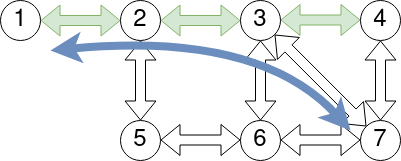

The diagram above was exported from draw.io. Its source (the exported page's mxGraphModel, read from the mxfile embedded in the PNG):
<mxGraphModel dx="1350" dy="752" grid="1" gridSize="10" guides="1" tooltips="1" connect="1" arrows="1" fold="1" page="1" pageScale="1" pageWidth="850" pageHeight="1100" math="0" shadow="0">
  <root>
    <mxCell id="0" />
    <mxCell id="1" parent="0" />
    <mxCell id="0FVTSnv7qXCoYu9Gs7r5-1" value="1" style="ellipse;whiteSpace=wrap;html=1;aspect=fixed;fontSize=24;" parent="1" vertex="1">
      <mxGeometry x="60" y="100" width="40" height="40" as="geometry" />
    </mxCell>
    <mxCell id="0FVTSnv7qXCoYu9Gs7r5-2" value="2" style="ellipse;whiteSpace=wrap;html=1;aspect=fixed;fontSize=24;" parent="1" vertex="1">
      <mxGeometry x="180" y="100" width="40" height="40" as="geometry" />
    </mxCell>
    <mxCell id="0FVTSnv7qXCoYu9Gs7r5-3" value="&lt;font style=&quot;font-size: 24px&quot;&gt;3&lt;/font&gt;" style="ellipse;whiteSpace=wrap;html=1;aspect=fixed;" parent="1" vertex="1">
      <mxGeometry x="300" y="100" width="40" height="40" as="geometry" />
    </mxCell>
    <mxCell id="0FVTSnv7qXCoYu9Gs7r5-4" value="&lt;font style=&quot;font-size: 24px&quot;&gt;6&lt;/font&gt;" style="ellipse;whiteSpace=wrap;html=1;aspect=fixed;" parent="1" vertex="1">
      <mxGeometry x="300" y="220" width="40" height="40" as="geometry" />
    </mxCell>
    <mxCell id="0FVTSnv7qXCoYu9Gs7r5-6" value="" style="shape=flexArrow;endArrow=classic;startArrow=classic;html=1;entryX=0;entryY=0.5;entryDx=0;entryDy=0;fillColor=#d5e8d4;strokeColor=#82b366;" parent="1" target="0FVTSnv7qXCoYu9Gs7r5-2" edge="1">
      <mxGeometry width="100" height="100" relative="1" as="geometry">
        <mxPoint x="100" y="120" as="sourcePoint" />
        <mxPoint x="470" y="360" as="targetPoint" />
      </mxGeometry>
    </mxCell>
    <mxCell id="0FVTSnv7qXCoYu9Gs7r5-7" value="" style="shape=flexArrow;endArrow=classic;startArrow=classic;html=1;exitX=1;exitY=0.5;exitDx=0;exitDy=0;entryX=0;entryY=0.5;entryDx=0;entryDy=0;fillColor=#d5e8d4;strokeColor=#82b366;" parent="1" source="0FVTSnv7qXCoYu9Gs7r5-2" target="0FVTSnv7qXCoYu9Gs7r5-3" edge="1">
      <mxGeometry width="100" height="100" relative="1" as="geometry">
        <mxPoint x="220" y="110" as="sourcePoint" />
        <mxPoint x="320" y="10" as="targetPoint" />
      </mxGeometry>
    </mxCell>
    <mxCell id="0FVTSnv7qXCoYu9Gs7r5-9" value="" style="shape=flexArrow;endArrow=classic;startArrow=classic;html=1;entryX=0.5;entryY=1;entryDx=0;entryDy=0;exitX=0.5;exitY=0;exitDx=0;exitDy=0;" parent="1" source="0FVTSnv7qXCoYu9Gs7r5-4" target="0FVTSnv7qXCoYu9Gs7r5-3" edge="1">
      <mxGeometry width="100" height="100" relative="1" as="geometry">
        <mxPoint x="370" y="460" as="sourcePoint" />
        <mxPoint x="470" y="360" as="targetPoint" />
      </mxGeometry>
    </mxCell>
    <mxCell id="ZVNap3Q9n6FJB7btAgvB-1" value="" style="shape=flexArrow;endArrow=classic;startArrow=classic;html=1;exitX=1;exitY=0.5;exitDx=0;exitDy=0;entryX=0;entryY=0.5;entryDx=0;entryDy=0;fillColor=#d5e8d4;strokeColor=#82b366;" parent="1" edge="1">
      <mxGeometry width="100" height="100" relative="1" as="geometry">
        <mxPoint x="340" y="119.5" as="sourcePoint" />
        <mxPoint x="420" y="119.5" as="targetPoint" />
      </mxGeometry>
    </mxCell>
    <mxCell id="ZVNap3Q9n6FJB7btAgvB-2" value="&lt;font style=&quot;font-size: 24px&quot;&gt;4&lt;/font&gt;" style="ellipse;whiteSpace=wrap;html=1;aspect=fixed;" parent="1" vertex="1">
      <mxGeometry x="420" y="100" width="40" height="40" as="geometry" />
    </mxCell>
    <mxCell id="ZVNap3Q9n6FJB7btAgvB-5" value="&lt;font style=&quot;font-size: 24px&quot;&gt;5&lt;/font&gt;" style="ellipse;whiteSpace=wrap;html=1;aspect=fixed;" parent="1" vertex="1">
      <mxGeometry x="180" y="220" width="40" height="40" as="geometry" />
    </mxCell>
    <mxCell id="ZVNap3Q9n6FJB7btAgvB-6" value="" style="shape=flexArrow;endArrow=classic;startArrow=classic;html=1;entryX=0.5;entryY=1;entryDx=0;entryDy=0;exitX=0.5;exitY=0;exitDx=0;exitDy=0;" parent="1" source="ZVNap3Q9n6FJB7btAgvB-5" target="0FVTSnv7qXCoYu9Gs7r5-2" edge="1">
      <mxGeometry width="100" height="100" relative="1" as="geometry">
        <mxPoint x="380" y="470" as="sourcePoint" />
        <mxPoint x="330" y="150" as="targetPoint" />
      </mxGeometry>
    </mxCell>
    <mxCell id="ZVNap3Q9n6FJB7btAgvB-9" value="" style="shape=flexArrow;endArrow=classic;startArrow=classic;html=1;exitX=1;exitY=0.5;exitDx=0;exitDy=0;entryX=0;entryY=0.5;entryDx=0;entryDy=0;" parent="1" edge="1">
      <mxGeometry width="100" height="100" relative="1" as="geometry">
        <mxPoint x="220" y="239.5" as="sourcePoint" />
        <mxPoint x="300" y="239.5" as="targetPoint" />
      </mxGeometry>
    </mxCell>
    <mxCell id="ZVNap3Q9n6FJB7btAgvB-10" value="&lt;font style=&quot;font-size: 24px&quot;&gt;7&lt;/font&gt;" style="ellipse;whiteSpace=wrap;html=1;aspect=fixed;" parent="1" vertex="1">
      <mxGeometry x="420" y="220" width="40" height="40" as="geometry" />
    </mxCell>
    <mxCell id="ZVNap3Q9n6FJB7btAgvB-11" value="" style="shape=flexArrow;endArrow=classic;startArrow=classic;html=1;entryX=0.5;entryY=1;entryDx=0;entryDy=0;exitX=0.5;exitY=0;exitDx=0;exitDy=0;" parent="1" source="ZVNap3Q9n6FJB7btAgvB-10" target="ZVNap3Q9n6FJB7btAgvB-2" edge="1">
      <mxGeometry width="100" height="100" relative="1" as="geometry">
        <mxPoint x="490" y="460" as="sourcePoint" />
        <mxPoint x="550" y="130" as="targetPoint" />
      </mxGeometry>
    </mxCell>
    <mxCell id="ZVNap3Q9n6FJB7btAgvB-12" value="" style="shape=flexArrow;endArrow=classic;startArrow=classic;html=1;exitX=1;exitY=0.5;exitDx=0;exitDy=0;entryX=0;entryY=0.5;entryDx=0;entryDy=0;" parent="1" edge="1">
      <mxGeometry width="100" height="100" relative="1" as="geometry">
        <mxPoint x="340" y="239.5" as="sourcePoint" />
        <mxPoint x="420" y="239.5" as="targetPoint" />
      </mxGeometry>
    </mxCell>
    <mxCell id="9Y91jR0zwhC52srf-nJK-2" value="" style="shape=flexArrow;endArrow=classic;startArrow=classic;html=1;entryX=1;entryY=1;entryDx=0;entryDy=0;exitX=0;exitY=0;exitDx=0;exitDy=0;" edge="1" parent="1" source="ZVNap3Q9n6FJB7btAgvB-10" target="0FVTSnv7qXCoYu9Gs7r5-3">
      <mxGeometry width="100" height="100" relative="1" as="geometry">
        <mxPoint x="370" y="390" as="sourcePoint" />
        <mxPoint x="470" y="290" as="targetPoint" />
      </mxGeometry>
    </mxCell>
    <mxCell id="9Y91jR0zwhC52srf-nJK-3" value="" style="curved=1;endArrow=classic;html=1;strokeWidth=8;fillColor=#dae8fc;strokeColor=#6c8ebf;startArrow=classic;startFill=1;" edge="1" parent="1">
      <mxGeometry width="50" height="50" relative="1" as="geometry">
        <mxPoint x="110" y="150" as="sourcePoint" />
        <mxPoint x="410" y="230" as="targetPoint" />
        <Array as="points">
          <mxPoint x="320" y="130" />
        </Array>
      </mxGeometry>
    </mxCell>
  </root>
</mxGraphModel>